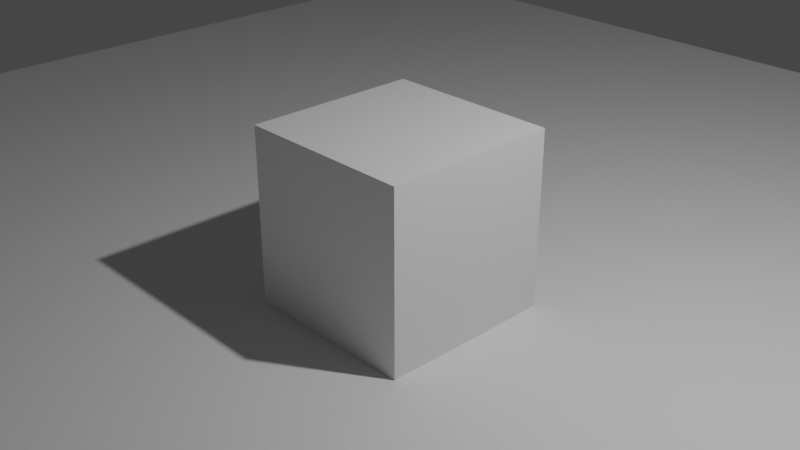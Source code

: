 # Source: blender_3.0.1_default-scene.blend  (saved by Blender 3.0.42; exported with 4.5.12 LTS)
import bpy
from mathutils import Matrix  # noqa: F401  (used for matrix-valued properties, if any)

bpy.ops.wm.read_factory_settings(use_empty=True)
scene = bpy.context.scene
scene.name = 'Scene'

# ---- collections
col_collection = bpy.data.collections.new('Collection'); scene.collection.children.link(col_collection)

# ---- materials (node trees are filled in below, after node groups)
mat_material = bpy.data.materials.new('Material')
mat_material.alpha_threshold = 0.0
mat_material.use_transparent_shadow = False
mat_material.line_color = (0.0, 0.0, 0.0, 1.0)

# ---- material node trees
mat_material.use_nodes = True; mat_material.node_tree.nodes.clear()
_N = mat_material.node_tree.nodes; _L = mat_material.node_tree.links
n0 = _N.new('ShaderNodeOutputMaterial'); n0.name = 'Material Output'; n0.location = (300, 300)
n1 = _N.new('ShaderNodeBsdfPrincipled'); n1.name = 'Principled BSDF'; n1.location = (10, 300)
n1.distribution = 'GGX'
n1.subsurface_method = 'RANDOM_WALK_SKIN'
n1.inputs[2].default_value = 0.4
n1.inputs[3].default_value = 1.45
n1.inputs[27].default_value = (0.0, 0.0, 0.0, 1.0)
n1.inputs[28].default_value = 1.0
_L.new(n1.outputs[0], n0.inputs[0])
n0.is_active_output = True

# ---- world
world_world = bpy.data.worlds.new('World'); scene.world = world_world
world_world.use_nodes = True; world_world.node_tree.nodes.clear()
_N = world_world.node_tree.nodes; _L = world_world.node_tree.links
n0 = _N.new('ShaderNodeOutputWorld'); n0.name = 'World Output'; n0.location = (300, 300)
n1 = _N.new('ShaderNodeBackground'); n1.name = 'Background'; n1.location = (10, 300)
n1.inputs[0].default_value = (0.05088, 0.05088, 0.05088, 1.0)
_L.new(n1.outputs[0], n0.inputs[0])
n0.is_active_output = True
world_world.color = (0.05088, 0.05088, 0.05088)
world_world.use_sun_shadow = False
world_world.sun_shadow_jitter_overblur = 0.0

# ---- cameras
cam_camera = bpy.data.cameras.new('Camera')
cam_camera.clip_end = 100.0
cam_camera.ortho_scale = 7.314

# ---- lights
light_light = bpy.data.lights.new('Light', 'POINT')
light_light.transmission_factor = 0.0
light_light.energy = 1000.0
light_light.shadow_soft_size = 0.1
light_light.shadow_maximum_resolution = 0.006
light_light.use_absolute_resolution = True

# ---- meshes
me_cube = bpy.data.meshes.new('Cube')
me_cube.from_pydata([(1.0, 1.0, 1.0), (1.0, 1.0, -1.0), (1.0, -1.0, 1.0), (1.0, -1.0, -1.0), (-1.0, 1.0, 1.0), (-1.0, 1.0, -1.0), (-1.0, -1.0, 1.0), (-1.0, -1.0, -1.0)], [], [(0, 4, 6, 2), (3, 2, 6, 7), (7, 6, 4, 5), (5, 1, 3, 7), (1, 0, 2, 3), (5, 4, 0, 1)])
_uv = me_cube.uv_layers.new(name='UVMap')
_uv.uv.foreach_set('vector', [0.625, 0.5, 0.875, 0.5, 0.875, 0.75, 0.625, 0.75, 0.375, 0.75, 0.625, 0.75, 0.625, 1.0, 0.375, 1.0, 0.375, 0.0, 0.625, 0.0, 0.625, 0.25, 0.375, 0.25, 0.125, 0.5, 0.375, 0.5, 0.375, 0.75, 0.125, 0.75, 0.375, 0.5, 0.625, 0.5, 0.625, 0.75, 0.375, 0.75, 0.375, 0.25, 0.625, 0.25, 0.625, 0.5, 0.375, 0.5])
me_cube.materials.append(mat_material)
me_cube.use_remesh_preserve_volume = False
me_cube.use_remesh_preserve_attributes = False
me_cube.use_mirror_vertex_groups = False
me_cube.update()
me_plane = bpy.data.meshes.new('Plane')
me_plane.from_pydata([(-1.0, -1.0, 0.0), (1.0, -1.0, 0.0), (-1.0, 1.0, 0.0), (1.0, 1.0, 0.0)], [], [(0, 1, 3, 2)])
_uv = me_plane.uv_layers.new(name='UVMap')
_uv.uv.foreach_set('vector', [0.0, 0.0, 1.0, 0.0, 1.0, 1.0, 0.0, 1.0])
me_plane.use_remesh_fix_poles = True
me_plane.use_remesh_preserve_attributes = False
me_plane.update()

# ---- objects
ob_cube = bpy.data.objects.new('Cube', me_cube)
ob_light = bpy.data.objects.new('Light', light_light)
ob_camera = bpy.data.objects.new('Camera', cam_camera)
ob_plane = bpy.data.objects.new('Plane', me_plane)

# ---- transforms, parenting, visibility, modifiers, constraints
ob_cube.location = (0.0, 0.0, 0.0)
ob_cube.lock_rotations_4d = False
ob_cube.empty_display_type = 'ARROWS'
ob_cube.lineart.crease_threshold = 0.0
ob_light.location = (4.076, 1.005, 5.904)
ob_light.rotation_euler = (0.6503, 0.05522, 1.866)
ob_light.lock_rotations_4d = False
ob_light.empty_display_type = 'ARROWS'
ob_light.color = (0.0, 0.0, 0.0, 0.0)
ob_light.lineart.crease_threshold = 0.0
ob_camera.location = (7.359, -6.926, 4.958)
ob_camera.rotation_euler = (1.109, 0.0, 0.8149)
ob_camera.lock_rotations_4d = False
ob_camera.empty_display_type = 'ARROWS'
ob_camera.color = (0.0, 0.0, 0.0, 0.0)
ob_camera.display_type = 'WIRE'
ob_camera.lineart.crease_threshold = 0.0
ob_plane.location = (0.0, 0.0, -1.0)
ob_plane.scale = (10.0, 10.0, 10.0)

# ---- collection membership
col_collection.objects.link(ob_cube)
col_collection.objects.link(ob_light)
col_collection.objects.link(ob_camera)
col_collection.objects.link(ob_plane)

# ---- scene / render settings (as saved in the file)
scene.camera = ob_camera
scene.frame_start = 1; scene.frame_end = 250; scene.frame_set(1)
scene.render.engine = 'BLENDER_EEVEE_NEXT'
scene.cycles.sampling_pattern = 'TABULATED_SOBOL'
scene.cycles.use_light_tree = False
scene.view_settings.view_transform = 'Filmic'
bpy.context.view_layer.update()
